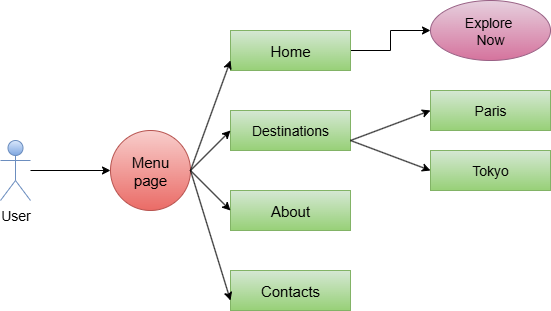

The diagram above was exported from draw.io. Its source (the exported page's mxGraphModel, read from the mxfile embedded in the PNG):
<mxGraphModel dx="1042" dy="562" grid="1" gridSize="10" guides="1" tooltips="1" connect="1" arrows="1" fold="1" page="1" pageScale="1" pageWidth="850" pageHeight="1100" math="0" shadow="0">
  <root>
    <mxCell id="0" />
    <mxCell id="1" parent="0" />
    <mxCell id="3_15JypgxmpNvXDSFBO9-15" value="" style="edgeStyle=orthogonalEdgeStyle;rounded=0;orthogonalLoop=1;jettySize=auto;html=1;" edge="1" parent="1" source="3_15JypgxmpNvXDSFBO9-1" target="3_15JypgxmpNvXDSFBO9-7">
      <mxGeometry relative="1" as="geometry" />
    </mxCell>
    <mxCell id="3_15JypgxmpNvXDSFBO9-1" value="User" style="shape=umlActor;verticalLabelPosition=bottom;verticalAlign=top;html=1;outlineConnect=0;fontSize=14;fillColor=#dae8fc;gradientColor=#7ea6e0;strokeColor=#6c8ebf;" vertex="1" parent="1">
      <mxGeometry x="130" y="230" width="30" height="60" as="geometry" />
    </mxCell>
    <mxCell id="3_15JypgxmpNvXDSFBO9-7" value="Menu&lt;div&gt;page&lt;/div&gt;" style="ellipse;whiteSpace=wrap;html=1;aspect=fixed;fillColor=#f8cecc;gradientColor=#ea6b66;strokeColor=#b85450;fontSize=15;" vertex="1" parent="1">
      <mxGeometry x="240" y="220" width="80" height="80" as="geometry" />
    </mxCell>
    <mxCell id="3_15JypgxmpNvXDSFBO9-8" value="About" style="rounded=0;whiteSpace=wrap;html=1;fillColor=#d5e8d4;gradientColor=#97d077;strokeColor=#82b366;fontSize=15;" vertex="1" parent="1">
      <mxGeometry x="360" y="280" width="120" height="40" as="geometry" />
    </mxCell>
    <mxCell id="3_15JypgxmpNvXDSFBO9-9" value="Destinations" style="rounded=0;whiteSpace=wrap;html=1;fillColor=#d5e8d4;gradientColor=#97d077;strokeColor=#82b366;fontSize=14;" vertex="1" parent="1">
      <mxGeometry x="360" y="200" width="120" height="40" as="geometry" />
    </mxCell>
    <mxCell id="3_15JypgxmpNvXDSFBO9-20" value="" style="edgeStyle=orthogonalEdgeStyle;rounded=0;orthogonalLoop=1;jettySize=auto;html=1;" edge="1" parent="1" source="3_15JypgxmpNvXDSFBO9-10" target="3_15JypgxmpNvXDSFBO9-12">
      <mxGeometry relative="1" as="geometry" />
    </mxCell>
    <mxCell id="3_15JypgxmpNvXDSFBO9-10" value="Home" style="rounded=0;whiteSpace=wrap;html=1;fillColor=#d5e8d4;gradientColor=#97d077;strokeColor=#82b366;fontSize=15;" vertex="1" parent="1">
      <mxGeometry x="360" y="120" width="120" height="40" as="geometry" />
    </mxCell>
    <mxCell id="3_15JypgxmpNvXDSFBO9-11" value="Contacts" style="rounded=0;whiteSpace=wrap;html=1;fillColor=#d5e8d4;gradientColor=#97d077;strokeColor=#82b366;fontSize=15;" vertex="1" parent="1">
      <mxGeometry x="360" y="360" width="120" height="40" as="geometry" />
    </mxCell>
    <mxCell id="3_15JypgxmpNvXDSFBO9-12" value="Explore&amp;nbsp;&lt;div&gt;Now&lt;/div&gt;" style="ellipse;whiteSpace=wrap;html=1;fillColor=#e6d0de;gradientColor=#d5739d;strokeColor=#996185;fontSize=14;" vertex="1" parent="1">
      <mxGeometry x="560" y="90" width="120" height="60" as="geometry" />
    </mxCell>
    <mxCell id="3_15JypgxmpNvXDSFBO9-13" value="Tokyo" style="rounded=0;whiteSpace=wrap;html=1;fillColor=#d5e8d4;gradientColor=#97d077;strokeColor=#82b366;fontSize=14;" vertex="1" parent="1">
      <mxGeometry x="560" y="240" width="120" height="40" as="geometry" />
    </mxCell>
    <mxCell id="3_15JypgxmpNvXDSFBO9-14" value="Paris" style="rounded=0;whiteSpace=wrap;html=1;fillColor=#d5e8d4;gradientColor=#97d077;strokeColor=#82b366;fontSize=14;" vertex="1" parent="1">
      <mxGeometry x="560" y="180" width="120" height="40" as="geometry" />
    </mxCell>
    <mxCell id="3_15JypgxmpNvXDSFBO9-16" value="" style="endArrow=classic;html=1;rounded=0;entryX=0;entryY=0.75;entryDx=0;entryDy=0;" edge="1" parent="1" target="3_15JypgxmpNvXDSFBO9-10">
      <mxGeometry width="50" height="50" relative="1" as="geometry">
        <mxPoint x="320" y="260" as="sourcePoint" />
        <mxPoint x="370" y="210" as="targetPoint" />
      </mxGeometry>
    </mxCell>
    <mxCell id="3_15JypgxmpNvXDSFBO9-17" value="" style="endArrow=classic;html=1;rounded=0;" edge="1" parent="1">
      <mxGeometry width="50" height="50" relative="1" as="geometry">
        <mxPoint x="320" y="260" as="sourcePoint" />
        <mxPoint x="360" y="220" as="targetPoint" />
      </mxGeometry>
    </mxCell>
    <mxCell id="3_15JypgxmpNvXDSFBO9-18" value="" style="endArrow=classic;html=1;rounded=0;entryX=0;entryY=0.5;entryDx=0;entryDy=0;" edge="1" parent="1" target="3_15JypgxmpNvXDSFBO9-8">
      <mxGeometry width="50" height="50" relative="1" as="geometry">
        <mxPoint x="320" y="260" as="sourcePoint" />
        <mxPoint x="370" y="210" as="targetPoint" />
      </mxGeometry>
    </mxCell>
    <mxCell id="3_15JypgxmpNvXDSFBO9-19" value="" style="endArrow=classic;html=1;rounded=0;entryX=0;entryY=0.75;entryDx=0;entryDy=0;" edge="1" parent="1" target="3_15JypgxmpNvXDSFBO9-11">
      <mxGeometry width="50" height="50" relative="1" as="geometry">
        <mxPoint x="320" y="260" as="sourcePoint" />
        <mxPoint x="370" y="210" as="targetPoint" />
      </mxGeometry>
    </mxCell>
    <mxCell id="3_15JypgxmpNvXDSFBO9-22" value="" style="endArrow=classic;html=1;rounded=0;entryX=0;entryY=0.5;entryDx=0;entryDy=0;" edge="1" parent="1" target="3_15JypgxmpNvXDSFBO9-14">
      <mxGeometry width="50" height="50" relative="1" as="geometry">
        <mxPoint x="480" y="230" as="sourcePoint" />
        <mxPoint x="530" y="180" as="targetPoint" />
      </mxGeometry>
    </mxCell>
    <mxCell id="3_15JypgxmpNvXDSFBO9-23" value="" style="endArrow=classic;html=1;rounded=0;entryX=0;entryY=0.5;entryDx=0;entryDy=0;" edge="1" parent="1" target="3_15JypgxmpNvXDSFBO9-13">
      <mxGeometry width="50" height="50" relative="1" as="geometry">
        <mxPoint x="480" y="230" as="sourcePoint" />
        <mxPoint x="530" y="180" as="targetPoint" />
      </mxGeometry>
    </mxCell>
  </root>
</mxGraphModel>